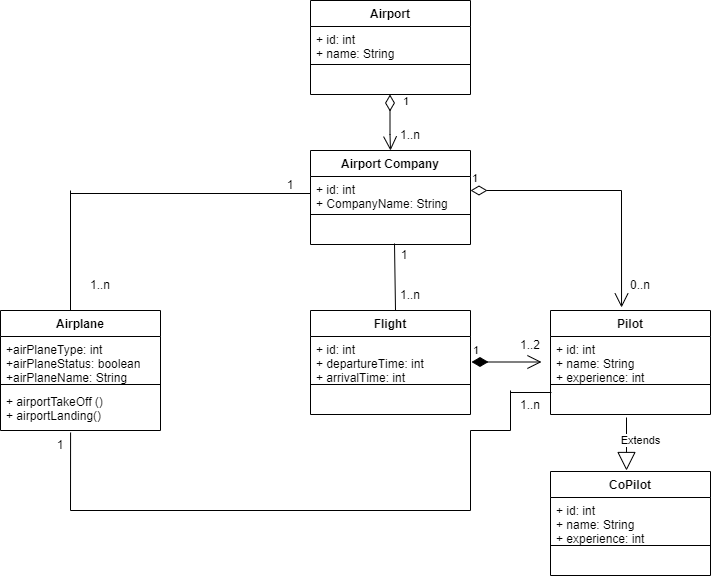

The diagram above was exported from draw.io. Its source (the exported page's mxGraphModel, read from the mxfile embedded in the PNG):
<mxGraphModel dx="880" dy="484" grid="1" gridSize="10" guides="1" tooltips="1" connect="1" arrows="1" fold="1" page="1" pageScale="1" pageWidth="827" pageHeight="1169" math="0" shadow="0">
  <root>
    <mxCell id="0" />
    <mxCell id="1" parent="0" />
    <mxCell id="1_UUjauE6uGQE9Fmglsn-1" value="Airport" style="swimlane;fontStyle=1;align=center;verticalAlign=top;childLayout=stackLayout;horizontal=1;startSize=26;horizontalStack=0;resizeParent=1;resizeParentMax=0;resizeLast=0;collapsible=1;marginBottom=0;" vertex="1" parent="1">
      <mxGeometry x="320" y="10" width="160" height="94" as="geometry" />
    </mxCell>
    <mxCell id="1_UUjauE6uGQE9Fmglsn-2" value="+ id: int&#10;+ name: String" style="text;strokeColor=none;fillColor=none;align=left;verticalAlign=top;spacingLeft=4;spacingRight=4;overflow=hidden;rotatable=0;points=[[0,0.5],[1,0.5]];portConstraint=eastwest;" vertex="1" parent="1_UUjauE6uGQE9Fmglsn-1">
      <mxGeometry y="26" width="160" height="34" as="geometry" />
    </mxCell>
    <mxCell id="1_UUjauE6uGQE9Fmglsn-3" value="" style="line;strokeWidth=1;fillColor=none;align=left;verticalAlign=middle;spacingTop=-1;spacingLeft=3;spacingRight=3;rotatable=0;labelPosition=right;points=[];portConstraint=eastwest;strokeColor=inherit;" vertex="1" parent="1_UUjauE6uGQE9Fmglsn-1">
      <mxGeometry y="60" width="160" height="8" as="geometry" />
    </mxCell>
    <mxCell id="1_UUjauE6uGQE9Fmglsn-4" value=" " style="text;strokeColor=none;fillColor=none;align=left;verticalAlign=top;spacingLeft=4;spacingRight=4;overflow=hidden;rotatable=0;points=[[0,0.5],[1,0.5]];portConstraint=eastwest;" vertex="1" parent="1_UUjauE6uGQE9Fmglsn-1">
      <mxGeometry y="68" width="160" height="26" as="geometry" />
    </mxCell>
    <mxCell id="1_UUjauE6uGQE9Fmglsn-6" value="Airport Company" style="swimlane;fontStyle=1;align=center;verticalAlign=top;childLayout=stackLayout;horizontal=1;startSize=26;horizontalStack=0;resizeParent=1;resizeParentMax=0;resizeLast=0;collapsible=1;marginBottom=0;" vertex="1" parent="1">
      <mxGeometry x="320" y="160" width="160" height="94" as="geometry" />
    </mxCell>
    <mxCell id="1_UUjauE6uGQE9Fmglsn-7" value="+ id: int&#10;+ CompanyName: String" style="text;strokeColor=none;fillColor=none;align=left;verticalAlign=top;spacingLeft=4;spacingRight=4;overflow=hidden;rotatable=0;points=[[0,0.5],[1,0.5]];portConstraint=eastwest;" vertex="1" parent="1_UUjauE6uGQE9Fmglsn-6">
      <mxGeometry y="26" width="160" height="34" as="geometry" />
    </mxCell>
    <mxCell id="1_UUjauE6uGQE9Fmglsn-8" value="" style="line;strokeWidth=1;fillColor=none;align=left;verticalAlign=middle;spacingTop=-1;spacingLeft=3;spacingRight=3;rotatable=0;labelPosition=right;points=[];portConstraint=eastwest;strokeColor=inherit;" vertex="1" parent="1_UUjauE6uGQE9Fmglsn-6">
      <mxGeometry y="60" width="160" height="8" as="geometry" />
    </mxCell>
    <mxCell id="1_UUjauE6uGQE9Fmglsn-9" value=" " style="text;strokeColor=none;fillColor=none;align=left;verticalAlign=top;spacingLeft=4;spacingRight=4;overflow=hidden;rotatable=0;points=[[0,0.5],[1,0.5]];portConstraint=eastwest;" vertex="1" parent="1_UUjauE6uGQE9Fmglsn-6">
      <mxGeometry y="68" width="160" height="26" as="geometry" />
    </mxCell>
    <mxCell id="1_UUjauE6uGQE9Fmglsn-13" value="1" style="endArrow=open;html=1;endSize=12;startArrow=diamondThin;startSize=14;startFill=0;edgeStyle=orthogonalEdgeStyle;align=left;verticalAlign=bottom;rounded=0;" edge="1" parent="1">
      <mxGeometry x="-0.4287" y="11" relative="1" as="geometry">
        <mxPoint x="399.5" y="104" as="sourcePoint" />
        <mxPoint x="400" y="160" as="targetPoint" />
        <Array as="points">
          <mxPoint x="399.5" y="144" />
          <mxPoint x="399.5" y="144" />
        </Array>
        <mxPoint as="offset" />
      </mxGeometry>
    </mxCell>
    <mxCell id="1_UUjauE6uGQE9Fmglsn-14" value="1..n" style="text;html=1;strokeColor=none;fillColor=none;align=center;verticalAlign=middle;whiteSpace=wrap;rounded=0;" vertex="1" parent="1">
      <mxGeometry x="390" y="130" width="60" height="30" as="geometry" />
    </mxCell>
    <mxCell id="1_UUjauE6uGQE9Fmglsn-15" value="Airplane" style="swimlane;fontStyle=1;align=center;verticalAlign=top;childLayout=stackLayout;horizontal=1;startSize=26;horizontalStack=0;resizeParent=1;resizeParentMax=0;resizeLast=0;collapsible=1;marginBottom=0;" vertex="1" parent="1">
      <mxGeometry x="10" y="320" width="160" height="120" as="geometry" />
    </mxCell>
    <mxCell id="1_UUjauE6uGQE9Fmglsn-16" value="+airPlaneType: int&#10;+airPlaneStatus: boolean&#10;+airPlaneName: String" style="text;strokeColor=none;fillColor=none;align=left;verticalAlign=top;spacingLeft=4;spacingRight=4;overflow=hidden;rotatable=0;points=[[0,0.5],[1,0.5]];portConstraint=eastwest;" vertex="1" parent="1_UUjauE6uGQE9Fmglsn-15">
      <mxGeometry y="26" width="160" height="44" as="geometry" />
    </mxCell>
    <mxCell id="1_UUjauE6uGQE9Fmglsn-17" value="" style="line;strokeWidth=1;fillColor=none;align=left;verticalAlign=middle;spacingTop=-1;spacingLeft=3;spacingRight=3;rotatable=0;labelPosition=right;points=[];portConstraint=eastwest;strokeColor=inherit;" vertex="1" parent="1_UUjauE6uGQE9Fmglsn-15">
      <mxGeometry y="70" width="160" height="8" as="geometry" />
    </mxCell>
    <mxCell id="1_UUjauE6uGQE9Fmglsn-18" value="+ airportTakeOff ()&#10;+ airportLanding() " style="text;strokeColor=none;fillColor=none;align=left;verticalAlign=top;spacingLeft=4;spacingRight=4;overflow=hidden;rotatable=0;points=[[0,0.5],[1,0.5]];portConstraint=eastwest;" vertex="1" parent="1_UUjauE6uGQE9Fmglsn-15">
      <mxGeometry y="78" width="160" height="42" as="geometry" />
    </mxCell>
    <mxCell id="1_UUjauE6uGQE9Fmglsn-21" value="1..n" style="text;html=1;strokeColor=none;fillColor=none;align=center;verticalAlign=middle;whiteSpace=wrap;rounded=0;" vertex="1" parent="1">
      <mxGeometry x="80" y="280" width="60" height="30" as="geometry" />
    </mxCell>
    <mxCell id="1_UUjauE6uGQE9Fmglsn-22" value="Flight" style="swimlane;fontStyle=1;align=center;verticalAlign=top;childLayout=stackLayout;horizontal=1;startSize=26;horizontalStack=0;resizeParent=1;resizeParentMax=0;resizeLast=0;collapsible=1;marginBottom=0;" vertex="1" parent="1">
      <mxGeometry x="320" y="320" width="160" height="104" as="geometry" />
    </mxCell>
    <mxCell id="1_UUjauE6uGQE9Fmglsn-23" value="+ id: int&#10;+ departureTime: int&#10;+ arrivalTime: int" style="text;strokeColor=none;fillColor=none;align=left;verticalAlign=top;spacingLeft=4;spacingRight=4;overflow=hidden;rotatable=0;points=[[0,0.5],[1,0.5]];portConstraint=eastwest;" vertex="1" parent="1_UUjauE6uGQE9Fmglsn-22">
      <mxGeometry y="26" width="160" height="44" as="geometry" />
    </mxCell>
    <mxCell id="1_UUjauE6uGQE9Fmglsn-24" value="" style="line;strokeWidth=1;fillColor=none;align=left;verticalAlign=middle;spacingTop=-1;spacingLeft=3;spacingRight=3;rotatable=0;labelPosition=right;points=[];portConstraint=eastwest;strokeColor=inherit;" vertex="1" parent="1_UUjauE6uGQE9Fmglsn-22">
      <mxGeometry y="70" width="160" height="8" as="geometry" />
    </mxCell>
    <mxCell id="1_UUjauE6uGQE9Fmglsn-25" value=" " style="text;strokeColor=none;fillColor=none;align=left;verticalAlign=top;spacingLeft=4;spacingRight=4;overflow=hidden;rotatable=0;points=[[0,0.5],[1,0.5]];portConstraint=eastwest;" vertex="1" parent="1_UUjauE6uGQE9Fmglsn-22">
      <mxGeometry y="78" width="160" height="26" as="geometry" />
    </mxCell>
    <mxCell id="1_UUjauE6uGQE9Fmglsn-27" value="1..n" style="text;html=1;strokeColor=none;fillColor=none;align=center;verticalAlign=middle;whiteSpace=wrap;rounded=0;" vertex="1" parent="1">
      <mxGeometry x="390" y="290" width="60" height="30" as="geometry" />
    </mxCell>
    <mxCell id="1_UUjauE6uGQE9Fmglsn-29" value="" style="endArrow=none;html=1;rounded=0;" edge="1" parent="1">
      <mxGeometry x="-1" y="153" width="50" height="50" relative="1" as="geometry">
        <mxPoint x="80" y="320" as="sourcePoint" />
        <mxPoint x="80" y="200" as="targetPoint" />
        <mxPoint x="-42" y="78" as="offset" />
      </mxGeometry>
    </mxCell>
    <mxCell id="1_UUjauE6uGQE9Fmglsn-30" value="" style="endArrow=none;html=1;rounded=0;entryX=0;entryY=0.5;entryDx=0;entryDy=0;" edge="1" parent="1" target="1_UUjauE6uGQE9Fmglsn-7">
      <mxGeometry x="-1" y="153" width="50" height="50" relative="1" as="geometry">
        <mxPoint x="80" y="203" as="sourcePoint" />
        <mxPoint x="90" y="210" as="targetPoint" />
        <mxPoint x="-42" y="78" as="offset" />
      </mxGeometry>
    </mxCell>
    <mxCell id="1_UUjauE6uGQE9Fmglsn-31" value="1" style="text;html=1;strokeColor=none;fillColor=none;align=center;verticalAlign=middle;whiteSpace=wrap;rounded=0;" vertex="1" parent="1">
      <mxGeometry x="270" y="180" width="60" height="30" as="geometry" />
    </mxCell>
    <mxCell id="1_UUjauE6uGQE9Fmglsn-32" value="" style="endArrow=none;html=1;rounded=0;exitX=0.25;exitY=1;exitDx=0;exitDy=0;entryX=0.525;entryY=0.962;entryDx=0;entryDy=0;entryPerimeter=0;" edge="1" parent="1" source="1_UUjauE6uGQE9Fmglsn-27" target="1_UUjauE6uGQE9Fmglsn-9">
      <mxGeometry width="50" height="50" relative="1" as="geometry">
        <mxPoint x="390" y="280" as="sourcePoint" />
        <mxPoint x="440" y="230" as="targetPoint" />
      </mxGeometry>
    </mxCell>
    <mxCell id="1_UUjauE6uGQE9Fmglsn-33" value="1" style="text;html=1;strokeColor=none;fillColor=none;align=center;verticalAlign=middle;whiteSpace=wrap;rounded=0;" vertex="1" parent="1">
      <mxGeometry x="384" y="250" width="60" height="30" as="geometry" />
    </mxCell>
    <mxCell id="1_UUjauE6uGQE9Fmglsn-35" value="Pilot" style="swimlane;fontStyle=1;align=center;verticalAlign=top;childLayout=stackLayout;horizontal=1;startSize=26;horizontalStack=0;resizeParent=1;resizeParentMax=0;resizeLast=0;collapsible=1;marginBottom=0;" vertex="1" parent="1">
      <mxGeometry x="560" y="320" width="160" height="104" as="geometry" />
    </mxCell>
    <mxCell id="1_UUjauE6uGQE9Fmglsn-36" value="+ id: int&#10;+ name: String&#10;+ experience: int" style="text;strokeColor=none;fillColor=none;align=left;verticalAlign=top;spacingLeft=4;spacingRight=4;overflow=hidden;rotatable=0;points=[[0,0.5],[1,0.5]];portConstraint=eastwest;" vertex="1" parent="1_UUjauE6uGQE9Fmglsn-35">
      <mxGeometry y="26" width="160" height="44" as="geometry" />
    </mxCell>
    <mxCell id="1_UUjauE6uGQE9Fmglsn-37" value="" style="line;strokeWidth=1;fillColor=none;align=left;verticalAlign=middle;spacingTop=-1;spacingLeft=3;spacingRight=3;rotatable=0;labelPosition=right;points=[];portConstraint=eastwest;strokeColor=inherit;" vertex="1" parent="1_UUjauE6uGQE9Fmglsn-35">
      <mxGeometry y="70" width="160" height="8" as="geometry" />
    </mxCell>
    <mxCell id="1_UUjauE6uGQE9Fmglsn-38" value=" " style="text;strokeColor=none;fillColor=none;align=left;verticalAlign=top;spacingLeft=4;spacingRight=4;overflow=hidden;rotatable=0;points=[[0,0.5],[1,0.5]];portConstraint=eastwest;" vertex="1" parent="1_UUjauE6uGQE9Fmglsn-35">
      <mxGeometry y="78" width="160" height="26" as="geometry" />
    </mxCell>
    <mxCell id="1_UUjauE6uGQE9Fmglsn-42" value="0..n" style="text;html=1;strokeColor=none;fillColor=none;align=center;verticalAlign=middle;whiteSpace=wrap;rounded=0;" vertex="1" parent="1">
      <mxGeometry x="620" y="280" width="60" height="30" as="geometry" />
    </mxCell>
    <mxCell id="1_UUjauE6uGQE9Fmglsn-43" value="1" style="endArrow=open;html=1;endSize=12;startArrow=diamondThin;startSize=14;startFill=0;edgeStyle=orthogonalEdgeStyle;align=left;verticalAlign=bottom;rounded=0;entryX=0.444;entryY=-0.029;entryDx=0;entryDy=0;entryPerimeter=0;" edge="1" parent="1" target="1_UUjauE6uGQE9Fmglsn-35">
      <mxGeometry x="-1" y="3" relative="1" as="geometry">
        <mxPoint x="480" y="200" as="sourcePoint" />
        <mxPoint x="640" y="200" as="targetPoint" />
      </mxGeometry>
    </mxCell>
    <mxCell id="1_UUjauE6uGQE9Fmglsn-48" value="1" style="endArrow=open;html=1;endSize=12;startArrow=diamondThin;startSize=14;startFill=1;edgeStyle=orthogonalEdgeStyle;align=left;verticalAlign=bottom;rounded=0;" edge="1" parent="1">
      <mxGeometry x="-1" y="3" relative="1" as="geometry">
        <mxPoint x="481" y="371.5" as="sourcePoint" />
        <mxPoint x="551" y="371.5" as="targetPoint" />
      </mxGeometry>
    </mxCell>
    <mxCell id="1_UUjauE6uGQE9Fmglsn-49" value="1..2" style="text;html=1;strokeColor=none;fillColor=none;align=center;verticalAlign=middle;whiteSpace=wrap;rounded=0;" vertex="1" parent="1">
      <mxGeometry x="510" y="340" width="60" height="30" as="geometry" />
    </mxCell>
    <mxCell id="1_UUjauE6uGQE9Fmglsn-50" value="CoPilot" style="swimlane;fontStyle=1;align=center;verticalAlign=top;childLayout=stackLayout;horizontal=1;startSize=26;horizontalStack=0;resizeParent=1;resizeParentMax=0;resizeLast=0;collapsible=1;marginBottom=0;" vertex="1" parent="1">
      <mxGeometry x="560" y="481" width="160" height="104" as="geometry" />
    </mxCell>
    <mxCell id="1_UUjauE6uGQE9Fmglsn-51" value="+ id: int&#10;+ name: String&#10;+ experience: int" style="text;strokeColor=none;fillColor=none;align=left;verticalAlign=top;spacingLeft=4;spacingRight=4;overflow=hidden;rotatable=0;points=[[0,0.5],[1,0.5]];portConstraint=eastwest;" vertex="1" parent="1_UUjauE6uGQE9Fmglsn-50">
      <mxGeometry y="26" width="160" height="44" as="geometry" />
    </mxCell>
    <mxCell id="1_UUjauE6uGQE9Fmglsn-52" value="" style="line;strokeWidth=1;fillColor=none;align=left;verticalAlign=middle;spacingTop=-1;spacingLeft=3;spacingRight=3;rotatable=0;labelPosition=right;points=[];portConstraint=eastwest;strokeColor=inherit;" vertex="1" parent="1_UUjauE6uGQE9Fmglsn-50">
      <mxGeometry y="70" width="160" height="8" as="geometry" />
    </mxCell>
    <mxCell id="1_UUjauE6uGQE9Fmglsn-53" value=" " style="text;strokeColor=none;fillColor=none;align=left;verticalAlign=top;spacingLeft=4;spacingRight=4;overflow=hidden;rotatable=0;points=[[0,0.5],[1,0.5]];portConstraint=eastwest;" vertex="1" parent="1_UUjauE6uGQE9Fmglsn-50">
      <mxGeometry y="78" width="160" height="26" as="geometry" />
    </mxCell>
    <mxCell id="1_UUjauE6uGQE9Fmglsn-54" value="Extends" style="endArrow=block;endSize=16;endFill=0;html=1;rounded=0;exitX=0.475;exitY=1.115;exitDx=0;exitDy=0;exitPerimeter=0;" edge="1" parent="1" source="1_UUjauE6uGQE9Fmglsn-38">
      <mxGeometry x="-0.1319" y="14" width="160" relative="1" as="geometry">
        <mxPoint x="667" y="460" as="sourcePoint" />
        <mxPoint x="636" y="480" as="targetPoint" />
        <mxPoint as="offset" />
      </mxGeometry>
    </mxCell>
    <mxCell id="1_UUjauE6uGQE9Fmglsn-55" value="" style="endArrow=none;html=1;rounded=0;entryX=0.438;entryY=1.048;entryDx=0;entryDy=0;entryPerimeter=0;" edge="1" parent="1" target="1_UUjauE6uGQE9Fmglsn-18">
      <mxGeometry width="50" height="50" relative="1" as="geometry">
        <mxPoint x="480" y="520" as="sourcePoint" />
        <mxPoint x="440" y="340" as="targetPoint" />
        <Array as="points">
          <mxPoint x="80" y="520" />
        </Array>
      </mxGeometry>
    </mxCell>
    <mxCell id="1_UUjauE6uGQE9Fmglsn-56" value="" style="endArrow=none;html=1;rounded=0;" edge="1" parent="1">
      <mxGeometry width="50" height="50" relative="1" as="geometry">
        <mxPoint x="480" y="520" as="sourcePoint" />
        <mxPoint x="480" y="440" as="targetPoint" />
      </mxGeometry>
    </mxCell>
    <mxCell id="1_UUjauE6uGQE9Fmglsn-57" value="" style="endArrow=none;html=1;rounded=0;" edge="1" parent="1">
      <mxGeometry width="50" height="50" relative="1" as="geometry">
        <mxPoint x="480" y="440" as="sourcePoint" />
        <mxPoint x="520" y="440" as="targetPoint" />
      </mxGeometry>
    </mxCell>
    <mxCell id="1_UUjauE6uGQE9Fmglsn-58" value="" style="endArrow=none;html=1;rounded=0;" edge="1" parent="1">
      <mxGeometry width="50" height="50" relative="1" as="geometry">
        <mxPoint x="520" y="440" as="sourcePoint" />
        <mxPoint x="520" y="400" as="targetPoint" />
      </mxGeometry>
    </mxCell>
    <mxCell id="1_UUjauE6uGQE9Fmglsn-59" value="" style="endArrow=none;html=1;rounded=0;entryX=0.006;entryY=0.154;entryDx=0;entryDy=0;entryPerimeter=0;" edge="1" parent="1" target="1_UUjauE6uGQE9Fmglsn-38">
      <mxGeometry width="50" height="50" relative="1" as="geometry">
        <mxPoint x="520" y="402" as="sourcePoint" />
        <mxPoint x="440" y="340" as="targetPoint" />
      </mxGeometry>
    </mxCell>
    <mxCell id="1_UUjauE6uGQE9Fmglsn-60" value="1" style="text;html=1;strokeColor=none;fillColor=none;align=center;verticalAlign=middle;whiteSpace=wrap;rounded=0;" vertex="1" parent="1">
      <mxGeometry x="40" y="440" width="60" height="30" as="geometry" />
    </mxCell>
    <mxCell id="1_UUjauE6uGQE9Fmglsn-62" value="1..n" style="text;html=1;strokeColor=none;fillColor=none;align=center;verticalAlign=middle;whiteSpace=wrap;rounded=0;" vertex="1" parent="1">
      <mxGeometry x="510" y="400" width="60" height="30" as="geometry" />
    </mxCell>
  </root>
</mxGraphModel>